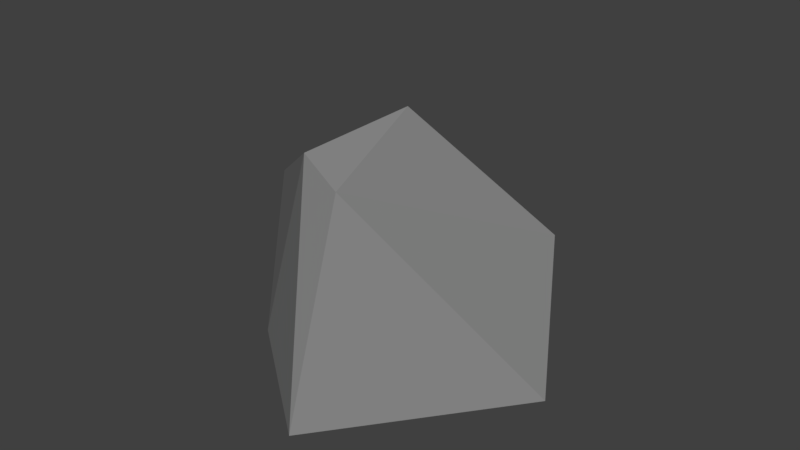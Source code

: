 # Source: Rock2.blend  (saved by Blender 2.78.0; exported with 4.5.12 LTS)
import bpy
from mathutils import Matrix  # noqa: F401  (used for matrix-valued properties, if any)

bpy.ops.wm.read_factory_settings(use_empty=True)
scene = bpy.context.scene
scene.name = 'Scene'

# ---- collections
col_collection_1 = bpy.data.collections.new('Collection 1'); scene.collection.children.link(col_collection_1)

# ---- materials (node trees are filled in below, after node groups)
mat_rock = bpy.data.materials.new('Rock')
mat_rock.alpha_threshold = 0.0
mat_rock.use_transparent_shadow = False
mat_rock.diffuse_color = (0.233, 0.233, 0.233, 1.0)
mat_rock.roughness = 0.5
mat_rock.line_color = (0.0, 0.0, 0.0, 1.0)

# ---- material node trees

# ---- world
world_world = bpy.data.worlds.new('World'); scene.world = world_world
world_world.color = (0.05088, 0.05088, 0.05088)
world_world.use_sun_shadow = False
world_world.sun_shadow_jitter_overblur = 0.0
world_world.cycles.sampling_method = 'MANUAL'

# ---- meshes
me_icosphere = bpy.data.meshes.new('Icosphere')
me_icosphere.from_pydata([(0.1095, -0.1352, -0.5411), (0.875, -0.4762, -0.4472), (-0.8388, -1.307, -0.6672), (-1.302, -0.1991, -0.5639), (-0.4083, 1.157, -0.6672), (1.273, 0.6391, -0.5639), (0.3437, -1.167, 1.133), (-1.095, -0.8394, 0.7845), (-0.9783, 0.479, 0.7845), (0.7058, 0.3147, 2.029), (0.73, -0.05379, 2.277), (-0.03231, -0.00489, 2.601)], [], [(0, 1, 2), (1, 0, 5), (0, 2, 3), (0, 3, 4), (0, 4, 5), (1, 5, 10), (2, 1, 6), (3, 2, 7), (4, 3, 8), (5, 4, 9), (1, 10, 6), (2, 6, 7), (3, 7, 8), (4, 8, 9), (5, 9, 10), (6, 10, 11), (7, 6, 11), (8, 7, 11), (9, 8, 11), (10, 9, 11)])
me_icosphere.materials.append(mat_rock)
me_icosphere.use_remesh_preserve_volume = False
me_icosphere.use_remesh_preserve_attributes = False
me_icosphere.use_mirror_vertex_groups = False
me_icosphere.update()

# ---- objects
ob_icosphere = bpy.data.objects.new('Icosphere', me_icosphere)

# ---- transforms, parenting, visibility, modifiers, constraints
ob_icosphere.location = (0.0, 0.0, 0.0)
ob_icosphere.rotation_euler = (0.0, -0.0, -1.887)
ob_icosphere.scale = (4.199, 4.199, 2.359)
ob_icosphere.lineart.crease_threshold = 0.0

# ---- collection membership
col_collection_1.objects.link(ob_icosphere)

# ---- scene / render settings (as saved in the file)
scene.frame_start = 1; scene.frame_end = 250; scene.frame_set(1)
scene.render.engine = 'BLENDER_EEVEE_NEXT'
scene.render.resolution_percentage = 50
scene.render.dither_intensity = 0.0
scene.cycles.use_denoising = False
scene.cycles.samples = 128
scene.cycles.sampling_pattern = 'TABULATED_SOBOL'
scene.cycles.light_sampling_threshold = 0.0
scene.cycles.use_adaptive_sampling = False
scene.cycles.use_light_tree = False
scene.cycles.blur_glossy = 0.0
scene.cycles.sample_clamp_indirect = 0.0
scene.view_settings.view_transform = 'Standard'
bpy.context.view_layer.update()

# ---- added for rendering (the .blend has no active camera and no usable light): camera, sun
cam_auto = bpy.data.cameras.new('AutoCamera')
cam_auto.lens = 50.0
cam_auto.sensor_width = 36.0
cam_auto.clip_end = 1000.0
ob_auto_camera = bpy.data.objects.new('AutoCamera', cam_auto)
scene.collection.objects.link(ob_auto_camera)
ob_auto_camera.location = (18.5852, -22.4819, 17.373)
ob_auto_camera.rotation_euler = (1.09748, -7.21219e-08, 0.694738)
scene.camera = ob_auto_camera
light_auto_sun = bpy.data.lights.new('AutoSun', 'SUN')
light_auto_sun.energy = 3.0
light_auto_sun.angle = 0.0523599
ob_auto_sun = bpy.data.objects.new('AutoSun', light_auto_sun)
scene.collection.objects.link(ob_auto_sun)
ob_auto_sun.rotation_euler = (0.872665, 0.174533, 0.523599)
bpy.context.view_layer.update()

